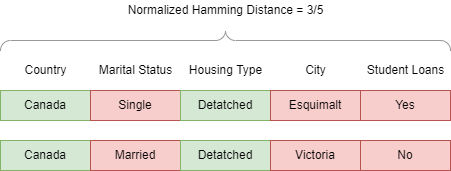

The diagram above was exported from draw.io. Its source (the exported page's mxGraphModel, read from the mxfile embedded in the PNG):
<mxGraphModel dx="1038" dy="649" grid="1" gridSize="10" guides="1" tooltips="1" connect="1" arrows="1" fold="1" page="1" pageScale="1" pageWidth="850" pageHeight="1100" math="0" shadow="0">
  <root>
    <mxCell id="0" />
    <mxCell id="1" parent="0" />
    <mxCell id="GXmk1xpy09yEAF9M7pov-1" value="Canada" style="rounded=0;whiteSpace=wrap;html=1;fillColor=#d5e8d4;strokeColor=#82b366;" vertex="1" parent="1">
      <mxGeometry x="190" y="240" width="90" height="30" as="geometry" />
    </mxCell>
    <mxCell id="GXmk1xpy09yEAF9M7pov-2" value="Country" style="text;html=1;align=center;verticalAlign=middle;resizable=0;points=[];autosize=1;strokeColor=none;fillColor=none;" vertex="1" parent="1">
      <mxGeometry x="205" y="210" width="60" height="20" as="geometry" />
    </mxCell>
    <mxCell id="GXmk1xpy09yEAF9M7pov-3" value="Canada" style="rounded=0;whiteSpace=wrap;html=1;fillColor=#d5e8d4;strokeColor=#82b366;" vertex="1" parent="1">
      <mxGeometry x="190" y="290" width="90" height="30" as="geometry" />
    </mxCell>
    <mxCell id="GXmk1xpy09yEAF9M7pov-5" value="Marital Status" style="text;html=1;align=center;verticalAlign=middle;resizable=0;points=[];autosize=1;strokeColor=none;fillColor=none;" vertex="1" parent="1">
      <mxGeometry x="280" y="210" width="90" height="20" as="geometry" />
    </mxCell>
    <mxCell id="GXmk1xpy09yEAF9M7pov-12" value="Single" style="rounded=0;whiteSpace=wrap;html=1;fillColor=#f8cecc;strokeColor=#b85450;" vertex="1" parent="1">
      <mxGeometry x="280" y="240" width="90" height="30" as="geometry" />
    </mxCell>
    <mxCell id="GXmk1xpy09yEAF9M7pov-14" value="Married" style="rounded=0;whiteSpace=wrap;html=1;fillColor=#f8cecc;strokeColor=#b85450;" vertex="1" parent="1">
      <mxGeometry x="280" y="290" width="90" height="30" as="geometry" />
    </mxCell>
    <mxCell id="GXmk1xpy09yEAF9M7pov-15" value="Housing Type" style="text;html=1;align=center;verticalAlign=middle;resizable=0;points=[];autosize=1;strokeColor=none;fillColor=none;" vertex="1" parent="1">
      <mxGeometry x="370" y="210" width="90" height="20" as="geometry" />
    </mxCell>
    <mxCell id="GXmk1xpy09yEAF9M7pov-16" value="Detatched" style="rounded=0;whiteSpace=wrap;html=1;fillColor=#d5e8d4;strokeColor=#82b366;" vertex="1" parent="1">
      <mxGeometry x="370" y="240" width="90" height="30" as="geometry" />
    </mxCell>
    <mxCell id="GXmk1xpy09yEAF9M7pov-17" value="Detatched" style="rounded=0;whiteSpace=wrap;html=1;fillColor=#d5e8d4;strokeColor=#82b366;" vertex="1" parent="1">
      <mxGeometry x="370" y="290" width="90" height="30" as="geometry" />
    </mxCell>
    <mxCell id="GXmk1xpy09yEAF9M7pov-18" value="City" style="text;html=1;align=center;verticalAlign=middle;resizable=0;points=[];autosize=1;strokeColor=none;fillColor=none;" vertex="1" parent="1">
      <mxGeometry x="485" y="210" width="40" height="20" as="geometry" />
    </mxCell>
    <mxCell id="GXmk1xpy09yEAF9M7pov-19" value="Esquimalt" style="rounded=0;whiteSpace=wrap;html=1;fillColor=#f8cecc;strokeColor=#b85450;" vertex="1" parent="1">
      <mxGeometry x="460" y="240" width="90" height="30" as="geometry" />
    </mxCell>
    <mxCell id="GXmk1xpy09yEAF9M7pov-20" value="Victoria" style="rounded=0;whiteSpace=wrap;html=1;fillColor=#f8cecc;strokeColor=#b85450;" vertex="1" parent="1">
      <mxGeometry x="460" y="290" width="90" height="30" as="geometry" />
    </mxCell>
    <mxCell id="GXmk1xpy09yEAF9M7pov-21" value="Student Loans" style="text;html=1;align=center;verticalAlign=middle;resizable=0;points=[];autosize=1;strokeColor=none;fillColor=none;" vertex="1" parent="1">
      <mxGeometry x="550" y="210" width="90" height="20" as="geometry" />
    </mxCell>
    <mxCell id="GXmk1xpy09yEAF9M7pov-22" value="Yes" style="rounded=0;whiteSpace=wrap;html=1;fillColor=#f8cecc;strokeColor=#b85450;" vertex="1" parent="1">
      <mxGeometry x="550" y="240" width="90" height="30" as="geometry" />
    </mxCell>
    <mxCell id="GXmk1xpy09yEAF9M7pov-23" value="No" style="rounded=0;whiteSpace=wrap;html=1;fillColor=#f8cecc;strokeColor=#b85450;" vertex="1" parent="1">
      <mxGeometry x="550" y="290" width="90" height="30" as="geometry" />
    </mxCell>
    <mxCell id="GXmk1xpy09yEAF9M7pov-24" value="" style="verticalLabelPosition=bottom;shadow=0;dashed=0;align=center;html=1;verticalAlign=top;strokeWidth=1;shape=mxgraph.mockup.markup.curlyBrace;strokeColor=#999999;" vertex="1" parent="1">
      <mxGeometry x="190" y="180" width="450" height="20" as="geometry" />
    </mxCell>
    <mxCell id="GXmk1xpy09yEAF9M7pov-25" value="Normalized Hamming Distance = 3/5" style="text;html=1;align=center;verticalAlign=middle;resizable=0;points=[];autosize=1;strokeColor=none;fillColor=none;" vertex="1" parent="1">
      <mxGeometry x="310" y="150" width="210" height="20" as="geometry" />
    </mxCell>
  </root>
</mxGraphModel>